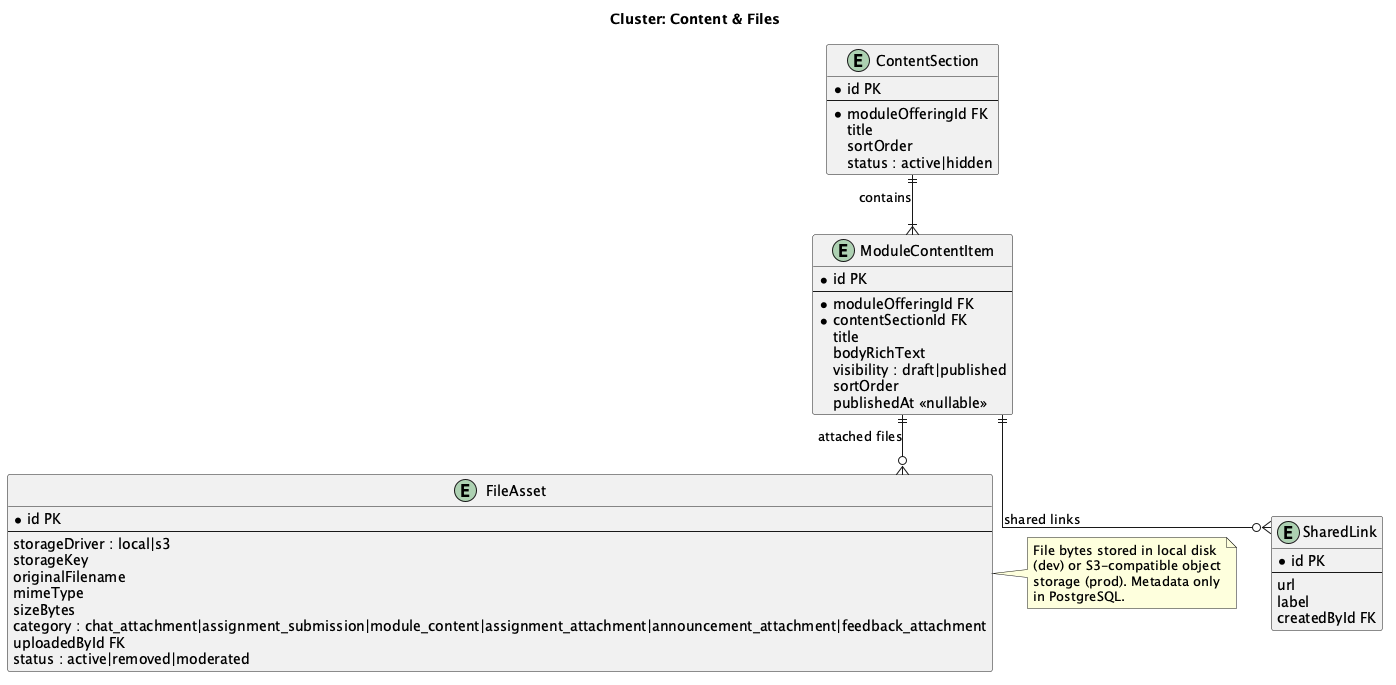

The diagram above was rendered by PlantUML. Its source (embedded in the PNG):
@startuml er-content-files
skinparam linetype ortho
title Cluster: Content & Files

entity "ContentSection" as CSEC {
  *id PK
  --
  *moduleOfferingId FK
  title
  sortOrder
  status : active|hidden
}

entity "ModuleContentItem" as MCI {
  *id PK
  --
  *moduleOfferingId FK
  *contentSectionId FK
  title
  bodyRichText
  visibility : draft|published
  sortOrder
  publishedAt <<nullable>>
}

entity "FileAsset" as FA {
  *id PK
  --
  storageDriver : local|s3
  storageKey
  originalFilename
  mimeType
  sizeBytes
  category : chat_attachment|assignment_submission|module_content|assignment_attachment|announcement_attachment|feedback_attachment
  uploadedById FK
  status : active|removed|moderated
}

entity "SharedLink" as SL {
  *id PK
  --
  url
  label
  createdById FK
}

note right of FA
  File bytes stored in local disk
  (dev) or S3-compatible object
  storage (prod). Metadata only
  in PostgreSQL.
end note

CSEC ||--|{ MCI  : "contains"
MCI  ||--o{ FA   : "attached files"
MCI  ||--o{ SL   : "shared links"

@enduml